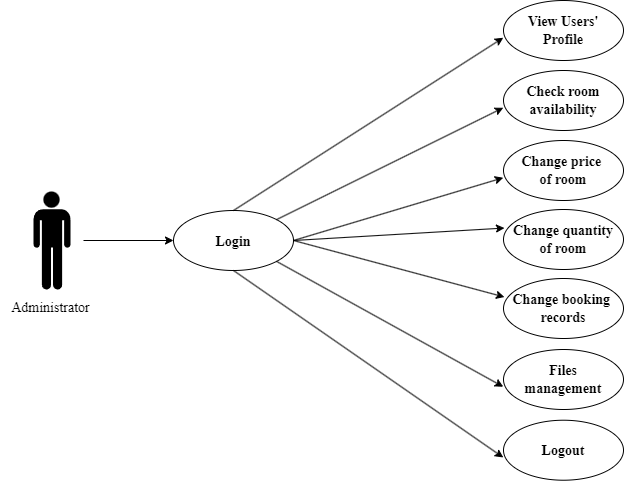

The diagram above was exported from draw.io. Its source (the exported page's mxGraphModel, read from the mxfile embedded in the PNG):
<mxGraphModel dx="3050" dy="1045" grid="1" gridSize="10" guides="1" tooltips="1" connect="1" arrows="1" fold="1" page="1" pageScale="1" pageWidth="850" pageHeight="1100" math="0" shadow="0">
  <root>
    <mxCell id="0" />
    <mxCell id="1" parent="0" />
    <mxCell id="2" value="" style="group" vertex="1" connectable="0" parent="1">
      <mxGeometry x="100" y="40" width="623" height="479.72" as="geometry" />
    </mxCell>
    <mxCell id="3" value="" style="shape=mxgraph.signs.people.man_1;html=1;pointerEvents=1;fillColor=#000000;strokeColor=none;verticalLabelPosition=bottom;verticalAlign=top;align=center;sketch=0;" vertex="1" parent="2">
      <mxGeometry x="33" y="191" width="37" height="98" as="geometry" />
    </mxCell>
    <mxCell id="4" value="" style="endArrow=classic;html=1;rounded=0;entryX=0;entryY=0.5;entryDx=0;entryDy=0;" edge="1" parent="2" target="5">
      <mxGeometry width="50" height="50" relative="1" as="geometry">
        <mxPoint x="83" y="240" as="sourcePoint" />
        <mxPoint x="163" y="228" as="targetPoint" />
      </mxGeometry>
    </mxCell>
    <mxCell id="5" value="&lt;h2&gt;&lt;font style=&quot;font-size: 14px;&quot; face=&quot;Times New Roman&quot;&gt;Login&lt;/font&gt;&lt;/h2&gt;" style="ellipse;whiteSpace=wrap;html=1;" vertex="1" parent="2">
      <mxGeometry x="173" y="210" width="120" height="60" as="geometry" />
    </mxCell>
    <mxCell id="6" value="" style="endArrow=classic;html=1;rounded=0;exitX=0.5;exitY=0;exitDx=0;exitDy=0;entryX=-0.002;entryY=0.621;entryDx=0;entryDy=0;entryPerimeter=0;" edge="1" parent="2" source="5" target="7">
      <mxGeometry width="50" height="50" relative="1" as="geometry">
        <mxPoint x="253" y="200" as="sourcePoint" />
        <mxPoint x="503" y="40" as="targetPoint" />
      </mxGeometry>
    </mxCell>
    <mxCell id="7" value="&lt;h2 style=&quot;font-size: 14px;&quot;&gt;&lt;font style=&quot;font-size: 14px;&quot; face=&quot;Times New Roman&quot;&gt;View Users'&lt;br&gt;Profile&lt;/font&gt;&lt;/h2&gt;" style="ellipse;whiteSpace=wrap;html=1;" vertex="1" parent="2">
      <mxGeometry x="503" width="120" height="60" as="geometry" />
    </mxCell>
    <mxCell id="8" value="" style="endArrow=classic;html=1;rounded=0;exitX=1;exitY=0;exitDx=0;exitDy=0;entryX=-0.002;entryY=0.621;entryDx=0;entryDy=0;entryPerimeter=0;" edge="1" parent="2" source="5" target="9">
      <mxGeometry width="50" height="50" relative="1" as="geometry">
        <mxPoint x="233" y="259" as="sourcePoint" />
        <mxPoint x="503" y="110" as="targetPoint" />
      </mxGeometry>
    </mxCell>
    <mxCell id="9" value="&lt;h2 style=&quot;font-size: 14px;&quot;&gt;&lt;font style=&quot;font-size: 14px;&quot; face=&quot;Times New Roman&quot;&gt;Check room&lt;br&gt;availability&lt;/font&gt;&lt;/h2&gt;" style="ellipse;whiteSpace=wrap;html=1;" vertex="1" parent="2">
      <mxGeometry x="503" y="70" width="120" height="60" as="geometry" />
    </mxCell>
    <mxCell id="10" value="" style="endArrow=classic;html=1;rounded=0;exitX=1;exitY=0.5;exitDx=0;exitDy=0;entryX=-0.002;entryY=0.621;entryDx=0;entryDy=0;entryPerimeter=0;" edge="1" parent="2" source="5" target="11">
      <mxGeometry width="50" height="50" relative="1" as="geometry">
        <mxPoint x="275.42640687119274" y="268.99572875253807" as="sourcePoint" />
        <mxPoint x="503" y="178.28" as="targetPoint" />
      </mxGeometry>
    </mxCell>
    <mxCell id="11" value="&lt;h2 style=&quot;font-size: 14px;&quot;&gt;&lt;font style=&quot;font-size: 14px;&quot; face=&quot;Times New Roman&quot;&gt;Change price &lt;br&gt;of room&lt;br&gt;&lt;/font&gt;&lt;/h2&gt;" style="ellipse;whiteSpace=wrap;html=1;" vertex="1" parent="2">
      <mxGeometry x="503" y="140" width="120" height="60" as="geometry" />
    </mxCell>
    <mxCell id="12" value="" style="endArrow=classic;html=1;rounded=0;exitX=1;exitY=0.5;exitDx=0;exitDy=0;entryX=0.008;entryY=0.309;entryDx=0;entryDy=0;entryPerimeter=0;" edge="1" parent="2" source="5" target="13">
      <mxGeometry width="50" height="50" relative="1" as="geometry">
        <mxPoint x="293" y="300.72" as="sourcePoint" />
        <mxPoint x="493" y="230" as="targetPoint" />
      </mxGeometry>
    </mxCell>
    <mxCell id="13" value="&lt;h2 style=&quot;font-size: 14px;&quot;&gt;&lt;font style=&quot;font-size: 14px;&quot; face=&quot;Times New Roman&quot;&gt;Change quantity&lt;br&gt;of room&lt;/font&gt;&lt;/h2&gt;" style="ellipse;whiteSpace=wrap;html=1;" vertex="1" parent="2">
      <mxGeometry x="503" y="209" width="120" height="60" as="geometry" />
    </mxCell>
    <mxCell id="14" value="" style="endArrow=classic;html=1;rounded=0;exitX=1;exitY=0.5;exitDx=0;exitDy=0;entryX=0.008;entryY=0.309;entryDx=0;entryDy=0;entryPerimeter=0;" edge="1" parent="2" source="5" target="15">
      <mxGeometry width="50" height="50" relative="1" as="geometry">
        <mxPoint x="283" y="288" as="sourcePoint" />
        <mxPoint x="493" y="299" as="targetPoint" />
      </mxGeometry>
    </mxCell>
    <mxCell id="15" value="&lt;h2 style=&quot;font-size: 14px;&quot;&gt;&lt;font style=&quot;font-size: 14px;&quot; face=&quot;Times New Roman&quot;&gt;Change booking&amp;nbsp;&lt;br&gt;records&lt;/font&gt;&lt;/h2&gt;" style="ellipse;whiteSpace=wrap;html=1;" vertex="1" parent="2">
      <mxGeometry x="503" y="278" width="120" height="60" as="geometry" />
    </mxCell>
    <mxCell id="16" value="" style="endArrow=classic;html=1;rounded=0;exitX=1;exitY=1;exitDx=0;exitDy=0;entryX=-0.002;entryY=0.621;entryDx=0;entryDy=0;entryPerimeter=0;" edge="1" parent="2" source="5" target="17">
      <mxGeometry width="50" height="50" relative="1" as="geometry">
        <mxPoint x="275.42640687119274" y="479.7157287525381" as="sourcePoint" />
        <mxPoint x="503" y="389" as="targetPoint" />
      </mxGeometry>
    </mxCell>
    <mxCell id="17" value="&lt;h2 style=&quot;font-size: 14px;&quot;&gt;&lt;font face=&quot;Times New Roman&quot;&gt;Files&lt;br&gt;management&lt;/font&gt;&lt;/h2&gt;" style="ellipse;whiteSpace=wrap;html=1;" vertex="1" parent="2">
      <mxGeometry x="503" y="349" width="120" height="60" as="geometry" />
    </mxCell>
    <mxCell id="18" value="" style="endArrow=classic;html=1;rounded=0;exitX=0.5;exitY=1;exitDx=0;exitDy=0;entryX=-0.002;entryY=0.621;entryDx=0;entryDy=0;entryPerimeter=0;" edge="1" parent="2" source="5" target="19">
      <mxGeometry width="50" height="50" relative="1" as="geometry">
        <mxPoint x="275.42640687119274" y="328.00427124746193" as="sourcePoint" />
        <mxPoint x="503" y="459.72" as="targetPoint" />
      </mxGeometry>
    </mxCell>
    <mxCell id="19" value="&lt;h2 style=&quot;font-size: 14px;&quot;&gt;&lt;font face=&quot;Times New Roman&quot;&gt;Logout&lt;/font&gt;&lt;/h2&gt;" style="ellipse;whiteSpace=wrap;html=1;" vertex="1" parent="2">
      <mxGeometry x="503" y="419.72" width="120" height="60" as="geometry" />
    </mxCell>
    <mxCell id="20" value="Administrator" style="text;html=1;resizable=0;autosize=1;align=center;verticalAlign=middle;points=[];fillColor=none;strokeColor=none;rounded=0;fontFamily=Times New Roman;fontSize=14;" vertex="1" parent="2">
      <mxGeometry y="293" width="100" height="30" as="geometry" />
    </mxCell>
  </root>
</mxGraphModel>